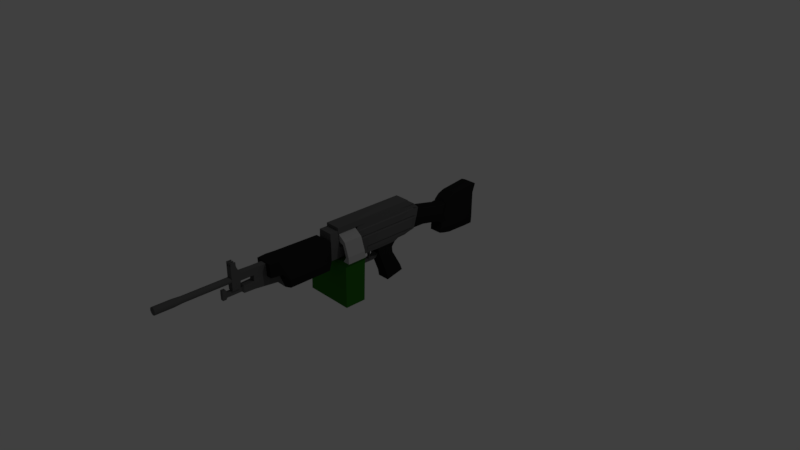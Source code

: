# Source: M249.blend  (saved by Blender 2.78.0; exported with 4.5.12 LTS)
import bpy
from mathutils import Matrix  # noqa: F401  (used for matrix-valued properties, if any)

bpy.ops.wm.read_factory_settings(use_empty=True)
scene = bpy.context.scene
scene.name = 'Scene'

# ---- collections
col_collection_1 = bpy.data.collections.new('Collection 1'); scene.collection.children.link(col_collection_1)

# ---- materials (node trees are filled in below, after node groups)
mat_m249body = bpy.data.materials.new('m249body')
mat_m249body.alpha_threshold = 0.0
mat_m249body.use_transparent_shadow = False
mat_m249body.diffuse_color = (0.01764, 0.01764, 0.01764, 1.0)
mat_m249body.roughness = 0.5
mat_m249body.line_color = (0.0, 0.0, 0.0, 1.0)
mat_m249body2 = bpy.data.materials.new('m249body2')
mat_m249body2.alpha_threshold = 0.0
mat_m249body2.use_transparent_shadow = False
mat_m249body2.diffuse_color = (0.1195, 0.1195, 0.1195, 1.0)
mat_m249body2.roughness = 0.5
mat_m249mag = bpy.data.materials.new('m249mag')
mat_m249mag.alpha_threshold = 0.0
mat_m249mag.use_transparent_shadow = False
mat_m249mag.diffuse_color = (0.02536, 0.1574, 0.01258, 1.0)
mat_m249mag.roughness = 0.5
mat_m249magbelt = bpy.data.materials.new('m249magbelt')
mat_m249magbelt.alpha_threshold = 0.0
mat_m249magbelt.use_transparent_shadow = False
mat_m249magbelt.diffuse_color = (0.4575, 0.4575, 0.4575, 1.0)
mat_m249magbelt.roughness = 0.5

# ---- material node trees

# ---- world
world_world = bpy.data.worlds.new('World'); scene.world = world_world
world_world.color = (0.05088, 0.05088, 0.05088)
world_world.use_sun_shadow = False
world_world.sun_shadow_jitter_overblur = 0.0
world_world.cycles.sampling_method = 'MANUAL'

# ---- cameras
cam_camera = bpy.data.cameras.new('Camera')
cam_camera.clip_end = 100.0
cam_camera.lens = 35.0
cam_camera.sensor_width = 32.0
cam_camera.sensor_height = 18.0
cam_camera.ortho_scale = 7.314
cam_camera.dof.focus_distance = 0.0
cam_camera.dof.aperture_fstop = 128.0

# ---- lights
light_lamp = bpy.data.lights.new('Lamp', 'POINT')
light_lamp.transmission_factor = 0.0
light_lamp.cutoff_distance = 30.0
light_lamp.energy = 100.0
light_lamp.shadow_buffer_clip_start = 1.001
light_lamp.shadow_soft_size = 0.1
light_lamp.shadow_maximum_resolution = 0.006
light_lamp.use_absolute_resolution = True

# ---- meshes
me_cube_002 = bpy.data.meshes.new('Cube.002')
me_cube_002.from_pydata([(0.6395, 7.636, 0.015), (-0.6395, 7.636, 0.015), (0.6395, 5.919, 0.015), (-0.6395, 5.919, 0.015), (0.6395, 6.972, 0.2871), (-0.6395, 6.972, 0.2871), (0.6395, 5.919, 0.2871), (-0.6395, 5.919, 0.2871), (0.6395, 1.737, 0.015), (-0.6395, 1.737, 0.015), (0.6395, 1.737, 0.2871), (-0.6395, 1.737, 0.2871), (0.6395, 6.972, 0.5048), (-0.6395, 6.972, 0.5048), (0.6395, 5.919, 0.5048), (-0.6395, 5.919, 0.5048), (0.6395, 1.737, 0.5048), (-0.6395, 1.737, 0.5048), (0.6395, -0.07727, 0.2871), (-0.6395, -0.07727, 0.2871), (0.6395, -0.07727, 0.5048), (-0.6395, -0.07727, 0.5048), (0.6395, -0.07727, 0.015), (-0.6395, -0.07727, 0.015), (0.6395, -0.07727, 0.2871), (-0.6395, -0.07727, 0.2871)], [], [(1, 0, 2, 3), (0, 1, 5, 4), (4, 5, 13, 12), (2, 0, 4, 6), (1, 3, 7, 5), (7, 3, 9, 11), (5, 7, 15, 13), (2, 6, 10, 8), (15, 14, 12, 13), (14, 15, 17, 16), (11, 10, 18, 19), (7, 11, 17, 15), (6, 4, 12, 14), (10, 6, 14, 16), (19, 18, 20, 21), (16, 17, 21, 20), (10, 16, 20, 18), (17, 11, 19, 21), (23, 22, 24, 25), (10, 11, 25, 24), (8, 10, 24, 22), (11, 9, 23, 25), (3, 2, 8, 22, 23, 9)])
me_cube_002.polygons.foreach_set('material_index', [1, 1, 1, 1, 1, 1, 1, 1, 1, 1, 1, 1, 1, 1, 1, 1, 1, 1, 1, 1, 1, 1, 1])
me_cube_002.materials.append(mat_m249body)
me_cube_002.materials.append(mat_m249body2)
me_cube_002.use_remesh_preserve_volume = False
me_cube_002.use_remesh_preserve_attributes = False
me_cube_002.use_mirror_vertex_groups = False
me_cube_002.update()
me_cube_001 = bpy.data.meshes.new('Cube.001')
me_cube_001.from_pydata([(-1.0, -1.0, -0.2741), (-1.0, -1.0, 1.0), (-1.0, 1.0, -0.2741), (-1.0, 1.0, 1.0), (0.5387, -1.0, -0.2741), (0.5387, -1.0, 1.0), (0.5387, 1.0, -0.2741), (0.5387, 1.0, 1.0), (0.3968, -0.8482, 1.0), (0.3968, 0.8482, 1.0), (0.5135, 0.8482, 1.0), (0.5135, -0.8482, 1.0), (0.4069, -0.8482, 1.136), (0.4069, 0.8482, 1.136), (0.5035, 0.8482, 1.165), (0.5035, -0.8482, 1.165), (0.3123, -0.8482, 1.435), (0.3123, 0.8482, 1.435), (0.3876, 0.8482, 1.531), (0.3876, -0.8482, 1.531), (0.1211, -0.8482, 1.491), (0.1211, 0.8482, 1.491), (0.1211, 0.8482, 1.713), (0.1211, -0.8482, 1.713), (0.009388, -0.8482, 1.491), (0.009388, 0.8482, 1.491), (0.009388, 0.8482, 1.713), (0.009388, -0.8482, 1.713)], [], [(0, 1, 3, 2), (2, 3, 7, 6), (6, 7, 5, 4), (4, 5, 1, 0), (2, 6, 4, 0), (5, 7, 10, 11), (8, 11, 15, 12), (3, 1, 8, 9), (1, 5, 11, 8), (7, 3, 9, 10), (14, 13, 17, 18), (10, 9, 13, 14), (11, 10, 14, 15), (9, 8, 12, 13), (19, 18, 22, 23), (15, 14, 18, 19), (13, 12, 16, 17), (12, 15, 19, 16), (22, 21, 25, 26), (17, 16, 20, 21), (16, 19, 23, 20), (18, 17, 21, 22), (26, 25, 24, 27), (23, 22, 26, 27), (21, 20, 24, 25), (20, 23, 27, 24)])
me_cube_001.polygons.foreach_set('material_index', [0, 0, 0, 0, 0, 0, 1, 0, 0, 0, 1, 1, 1, 1, 1, 1, 1, 1, 1, 1, 1, 1, 1, 1, 1, 1])
me_cube_001.materials.append(mat_m249mag)
me_cube_001.materials.append(mat_m249magbelt)
me_cube_001.use_remesh_preserve_volume = False
me_cube_001.use_remesh_preserve_attributes = False
me_cube_001.use_mirror_vertex_groups = False
me_cube_001.update()
me_cube = bpy.data.meshes.new('Cube')
me_cube.from_pydata([(0.628, 0.8903, -0.9216), (0.628, -1.0, -1.345), (-0.628, -1.0, -1.345), (-0.628, 0.8903, -0.9216), (0.628, -0.003019, 1.925), (0.628, -1.862, 1.925), (-0.628, -1.862, 1.925), (-0.628, -0.003018, 1.925), (0.628, 0.6274, -0.4105), (0.628, -0.9707, -0.847), (-0.628, -0.9707, -0.847), (-0.628, 0.6274, -0.4105), (0.628, -0.3234, 1.195), (0.628, -1.566, 0.7164), (-0.628, -1.566, 0.7164), (-0.628, -0.3234, 1.195), (0.628, -0.3043, 1.56), (0.628, -1.824, 1.321), (-0.628, -1.824, 1.321), (-0.628, -0.3043, 1.56), (0.628, -0.003019, 2.584), (0.628, -1.862, 2.584), (-0.628, -0.003018, 2.584), (-0.628, -1.862, 2.584), (0.628, 1.064, 2.099), (-0.628, 1.064, 2.099), (0.628, 1.532, 2.584), (-0.628, 1.532, 2.584), (0.628, 0.2383, 2.584), (-0.628, 0.2383, 2.584), (-0.628, 0.2383, 2.099), (0.628, 0.2383, 2.099), (0.628, -0.003019, 2.238), (0.628, -1.862, 2.238), (-0.628, -1.862, 2.238), (-0.628, -0.003018, 2.238), (0.628, 1.341, 2.216), (-0.628, 1.341, 2.216), (-0.628, 0.2383, 2.325), (0.628, 0.2383, 2.325), (0.628, -3.19, 1.925), (-0.628, -3.19, 1.925), (0.628, -3.005, 2.584), (-0.628, -3.005, 2.584), (0.628, -3.005, 2.238), (-0.628, -3.005, 2.238), (0.7328, -0.003019, 2.584), (0.7328, -1.862, 2.584), (-0.7328, -0.003018, 2.584), (-0.7328, -1.862, 2.584), (0.7328, 1.532, 2.584), (-0.7328, 1.532, 2.584), (0.7328, 0.2383, 2.584), (-0.7328, 0.2383, 2.584), (0.7328, -3.005, 2.584), (-0.7328, -3.005, 2.584), (0.7328, -0.003019, 3.455), (0.7328, -1.862, 3.455), (-0.7328, -0.003018, 3.455), (-0.7328, -1.862, 3.455), (0.7328, 1.727, 3.455), (-0.7328, 1.727, 3.455), (0.7328, 0.2383, 3.455), (-0.7328, 0.2383, 3.455), (0.7328, -3.005, 3.455), (-0.7328, -3.005, 3.455), (0.7328, -3.943, 2.519), (-0.7328, -3.943, 2.519), (0.7328, -3.943, 3.455), (-0.7328, -3.943, 3.455), (0.7328, -3.005, 1.953), (-0.7328, -3.005, 1.953), (0.7328, -3.68, 1.953), (-0.7328, -3.68, 1.953), (0.7328, -3.658, 2.475), (0.7328, -3.005, 2.475), (-0.7328, -3.658, 2.475), (-0.7328, -3.005, 2.475), (0.6408, -0.003019, 3.455), (0.6408, -1.862, 3.455), (-0.6408, -0.003018, 3.455), (-0.6408, -1.862, 3.455), (0.6408, 1.727, 3.455), (-0.6408, 1.727, 3.455), (0.6408, 0.2383, 3.455), (-0.6408, 0.2383, 3.455), (0.6408, -3.005, 3.455), (-0.6408, -3.005, 3.455), (0.6408, -3.943, 3.455), (-0.6408, -3.943, 3.455), (0.6408, -0.003019, 3.575), (0.6408, -1.862, 3.575), (-0.6408, -0.003018, 3.575), (-0.6408, -1.862, 3.575), (0.6408, 1.787, 3.575), (-0.6408, 1.787, 3.575), (0.6408, 0.2383, 3.575), (-0.6408, 0.2383, 3.575), (0.6408, -3.005, 3.575), (-0.6408, -3.005, 3.575), (0.6408, -3.943, 3.575), (-0.6408, -3.943, 3.575), (0.7188, -0.003019, 3.575), (0.7188, -1.862, 3.575), (-0.7188, -0.003018, 3.575), (-0.7188, -1.862, 3.575), (0.7188, 1.787, 3.575), (-0.7188, 1.787, 3.575), (0.7188, 0.2383, 3.575), (-0.7188, 0.2383, 3.575), (0.7188, -3.005, 3.575), (-0.7188, -3.005, 3.575), (0.7188, -3.943, 3.575), (-0.7188, -3.943, 3.575), (0.7188, -0.003019, 4.173), (0.7188, -1.862, 4.173), (-0.7188, -0.003018, 4.173), (-0.7188, -1.862, 4.173), (0.7188, 1.923, 4.173), (-0.7188, 1.923, 4.173), (0.7188, 0.2383, 4.173), (-0.7188, 0.2383, 4.173), (0.7188, -3.005, 4.173), (-0.7188, -3.005, 4.173), (0.7188, -3.943, 4.173), (-0.7188, -3.943, 4.173), (0.6395, -0.003019, 4.173), (0.6395, -1.862, 4.173), (-0.6395, -0.003018, 4.173), (-0.6395, -1.862, 4.173), (0.6395, 1.923, 4.173), (-0.6395, 1.923, 4.173), (0.6395, 0.2383, 4.173), (-0.6395, 0.2383, 4.173), (0.6395, -3.005, 4.173), (-0.6395, -3.005, 4.173), (0.6395, -3.943, 4.173), (-0.6395, -3.943, 4.173), (0.6395, -0.003019, 4.652), (0.6395, -1.862, 4.652), (-0.6395, -0.003018, 4.652), (-0.6395, -1.862, 4.652), (0.6395, 1.956, 4.652), (-0.6395, 1.956, 4.652), (0.6395, 0.2383, 4.652), (-0.6395, 0.2383, 4.652), (0.6395, -3.005, 4.652), (-0.6395, -3.005, 4.652), (0.6395, -3.943, 4.652), (-0.6395, -3.943, 4.652), (-0.6408, -5.758, 3.455), (-0.7328, -5.758, 3.455), (0.7328, -5.758, 3.455), (0.6408, -5.758, 3.455), (0.7328, -5.758, 2.519), (-0.7328, -5.758, 2.519), (-0.6408, -5.758, 3.575), (-0.7188, -5.758, 3.575), (0.6408, -5.758, 3.575), (-0.7188, -5.758, 4.173), (0.7188, -5.758, 3.575), (-0.6395, -5.758, 4.173), (0.7188, -5.758, 4.173), (0.6395, -5.758, 4.173), (0.7328, -6.585, 2.519), (-0.7328, -6.585, 2.519), (0.7328, -6.585, 3.455), (-0.7328, -6.585, 3.455), (0.7328, -5.758, 4.924), (-0.7328, -5.758, 4.924), (0.7328, -6.585, 4.924), (-0.7328, -6.585, 4.924), (0.8789, -6.454, 2.426), (-0.8789, -6.454, 2.426), (0.8789, -6.454, 4.506), (-0.8789, -6.454, 4.506), (0.8789, -10.62, 2.426), (-0.8789, -10.62, 2.426), (0.8789, -10.62, 4.506), (-0.8789, -10.62, 4.506), (0.8789, -6.454, 1.871), (-0.8789, -6.454, 1.871), (0.8789, -10.62, 1.871), (-0.8789, -10.62, 1.871), (0.8789, -12.07, 3.198), (-0.8789, -12.07, 3.198), (0.8789, -12.07, 4.506), (-0.8789, -12.07, 4.506), (-0.8789, -10.91, 3.198), (-0.8789, -11.35, 4.506), (0.8789, -11.35, 4.506), (0.8789, -10.91, 3.198), (0.628, 1.999, 2.307), (-0.628, 1.999, 2.307), (0.6408, 2.195, 3.285), (-0.6408, 2.195, 3.285), (0.6408, 2.255, 3.405), (-0.6408, 2.255, 3.405), (0.6395, 2.391, 4.098), (-0.6395, 2.391, 4.098), (0.6395, 2.397, 4.094), (-0.6395, 2.397, 4.094), (0.5527, 1.999, 2.307), (-0.5527, 1.999, 2.307), (0.5629, 2.391, 4.098), (0.564, 2.255, 3.405), (0.564, 2.195, 3.285), (-0.564, 2.195, 3.285), (-0.564, 2.255, 3.405), (0.5629, 2.397, 4.094), (-0.5629, 2.391, 4.098), (-0.5629, 2.397, 4.094), (0.5527, 5.137, 1.698), (-0.5527, 5.137, 1.698), (0.5629, 5.529, 3.369), (0.564, 5.393, 2.688), (0.564, 5.333, 2.568), (-0.564, 5.333, 2.568), (-0.564, 5.393, 2.688), (0.5629, 5.535, 3.365), (-0.5629, 5.529, 3.369), (-0.5629, 5.535, 3.365), (-0.5629, 2.91, 3.794), (0.564, 2.768, 3.287), (0.564, 2.708, 3.168), (-0.5629, 2.904, 3.798), (-0.564, 2.708, 3.168), (-0.5527, 3.073, 2.297), (0.5527, 3.073, 2.297), (0.5629, 2.91, 3.794), (0.5629, 2.904, 3.798), (-0.564, 2.768, 3.287), (-0.5629, 5.216, 3.288), (0.564, 5.014, 2.641), (-0.564, 5.014, 2.641), (0.5527, 4.818, 1.934), (0.5629, 5.216, 3.288), (0.564, 5.074, 2.761), (-0.5629, 5.21, 3.292), (-0.5527, 4.818, 1.934), (0.5629, 5.21, 3.292), (-0.564, 5.074, 2.761), (0.6288, 5.137, 1.698), (-0.6288, 5.137, 1.698), (0.6404, 5.529, 3.369), (0.6417, 5.393, 2.688), (0.6417, 5.333, 2.568), (-0.6417, 5.333, 2.568), (-0.6417, 5.393, 2.688), (-0.6404, 5.97, 3.369), (-0.6404, 5.529, 3.369), (-0.6288, 5.488, 0.6919), (0.6288, 8.862, 1.698), (-0.6288, 8.862, 1.698), (0.6404, 8.862, 3.369), (0.6417, 8.862, 2.688), (0.6417, 8.862, 2.568), (-0.6417, 8.862, 2.568), (-0.6417, 8.862, 2.688), (-0.6288, 5.629, 1.698), (-0.6404, 8.862, 3.369), (-0.6417, 5.8, 2.568), (0.6288, 4.974, 0.827), (-0.6288, 4.974, 0.827), (0.6288, 8.862, 0.4914), (-0.6288, 8.862, 0.4914), (-0.6404, 6.41, 3.369), (0.6404, 6.41, 3.369), (0.6417, 6.31, 2.688), (-0.6417, 6.31, 2.688), (-0.6417, 5.851, 2.688), (-0.6417, 6.266, 2.568), (0.6417, 6.266, 2.568), (0.6404, 5.97, 3.369), (-0.6288, 6.122, 1.698), (0.6288, 6.122, 1.698), (-0.6288, 6.002, 0.5569), (0.6288, 6.002, 0.5569), (-0.6288, 5.028, 1.262), (0.6288, 5.028, 1.262), (0.6288, 8.862, 1.095), (-0.6288, 8.862, 1.095), (0.6288, 6.062, 1.127), (-0.6288, 6.062, 1.127), (0.5629, 5.535, 3.365), (0.5629, 5.529, 3.369), (-0.5629, 5.535, 3.365), (-0.5629, 5.529, 3.369), (-0.6404, 6.41, 4.022), (-0.6404, 9.125, 4.103), (0.6404, 5.535, 3.365), (0.6404, 5.529, 3.369), (0.6404, 6.41, 4.022), (-0.6404, 5.535, 3.365), (-0.6404, 5.529, 3.369), (0.6404, 9.125, 4.099), (0.6404, 9.125, 4.103), (-0.6404, 9.125, 4.099), (0.6404, 6.415, 4.018), (-0.6404, 6.415, 4.018), (0.6417, 5.851, 2.688), (0.6417, 5.8, 2.568), (0.6288, 5.629, 1.698), (0.6288, 5.488, 0.6919), (-0.6288, 5.545, 1.195), (0.6288, 5.545, 1.195), (0.6404, 5.97, 3.813), (0.6404, 5.975, 3.809), (-0.6404, 5.97, 3.813), (-0.6404, 5.975, 3.809), (-0.6404, 8.185, 3.369), (0.6417, 8.157, 2.688), (0.6417, 8.145, 2.568), (0.6288, 8.105, 1.698), (0.6288, 8.072, 0.5095), (0.6404, 8.185, 3.369), (-0.6417, 8.157, 2.688), (-0.6417, 8.145, 2.568), (-0.6288, 8.105, 1.698), (-0.6288, 8.072, 0.5095), (0.6288, 8.089, 1.104), (-0.6288, 8.089, 1.104), (-0.6404, 8.838, 4.33), (-0.6404, 8.839, 4.326), (0.6404, 8.838, 4.33), (0.6404, 8.839, 4.326), (0.2829, -10.62, 2.432), (-0.2829, -10.62, 2.432), (0.5341, -10.62, 1.929), (-0.5341, -10.62, 1.929), (0.2829, -10.91, 3.133), (-0.2829, -10.91, 3.133), (0.2829, -13.11, 2.659), (-0.2829, -13.11, 2.659), (0.2829, -13.11, 3.36), (-0.2829, -13.11, 3.36), (0.2829, -10.91, 3.786), (-0.2829, -10.91, 3.786), (0.2829, -13.11, 3.786), (-0.2829, -13.11, 3.786), (0.2829, -10.91, 4.367), (-0.2829, -10.91, 4.367), (0.2829, -13.11, 4.367), (-0.2829, -13.11, 4.367), (0.2829, -14.13, 3.786), (-0.2829, -14.13, 3.786), (0.2829, -14.13, 4.367), (-0.2829, -14.13, 4.367), (0.2829, -13.95, 2.659), (-0.2829, -13.95, 2.659), (0.2829, -13.95, 3.36), (-0.2829, -13.95, 3.36), (0.1513, -13.95, 2.822), (-0.1513, -13.95, 2.822), (0.1513, -13.95, 3.197), (-0.1513, -13.95, 3.197), (0.1513, -15.25, 2.822), (-0.1513, -15.25, 2.822), (0.1513, -15.25, 3.197), (-0.1513, -15.25, 3.197), (0.1513, -15.57, 2.822), (-0.1513, -15.57, 2.822), (0.1513, -15.57, 3.197), (-0.1513, -15.57, 3.197), (0.1513, -15.25, 2.686), (-0.1513, -15.25, 2.686), (0.1513, -15.25, 3.487), (-0.1513, -15.25, 3.487), (0.1513, -15.57, 2.686), (-0.1513, -15.57, 2.686), (0.1513, -15.57, 3.487), (-0.1513, -15.57, 3.487), (0.2829, -14.85, 3.786), (-0.2829, -14.85, 3.786), (0.2829, -14.85, 4.367), (-0.2829, -14.85, 4.367), (0.2829, -14.38, 5.016), (-0.2829, -14.38, 5.016), (0.2829, -14.82, 5.016), (-0.2829, -14.82, 5.016), (0.1858, -14.38, 5.016), (-0.1858, -14.38, 5.016), (0.1858, -14.82, 5.016), (-0.1858, -14.82, 5.016), (0.04445, -14.38, 5.016), (-0.04446, -14.38, 5.016), (0.04445, -14.82, 5.016), (-0.04446, -14.82, 5.016), (0.2785, -14.38, 5.353), (0.2785, -14.82, 5.353), (-0.2785, -14.82, 5.353), (-0.2785, -14.38, 5.353), (0.183, -14.38, 5.353), (0.183, -14.82, 5.353), (-0.183, -14.82, 5.353), (-0.183, -14.38, 5.353), (0.04377, -14.38, 5.353), (-0.04377, -14.38, 5.353), (0.04377, -14.82, 5.353), (-0.04377, -14.82, 5.353), (5.333e-07, -12.21, 4.246), (5.333e-07, -18.91, 4.246), (0.04789, -12.21, 4.241), (0.04789, -18.91, 4.241), (0.09394, -12.21, 4.227), (0.09394, -18.91, 4.227), (0.1364, -12.21, 4.205), (0.1364, -18.91, 4.205), (0.1736, -12.21, 4.174), (0.1736, -18.91, 4.174), (0.2041, -12.21, 4.137), (0.2041, -18.91, 4.137), (0.2268, -12.21, 4.094), (0.2268, -18.91, 4.094), (0.2408, -12.21, 4.048), (0.2408, -18.91, 4.048), (0.2455, -12.21, 4.001), (0.2455, -18.91, 4.001), (0.2408, -12.21, 3.953), (0.2408, -18.91, 3.953), (0.2268, -12.21, 3.907), (0.2268, -18.91, 3.907), (0.2041, -12.21, 3.864), (0.2041, -18.91, 3.864), (0.1736, -12.21, 3.827), (0.1736, -18.91, 3.827), (0.1364, -12.21, 3.796), (0.1364, -18.91, 3.796), (0.09394, -12.21, 3.774), (0.09394, -18.91, 3.774), (0.04789, -12.21, 3.76), (0.04789, -18.91, 3.76), (4.533e-07, -12.21, 3.755), (4.533e-07, -18.91, 3.755), (-0.04789, -12.21, 3.76), (-0.04789, -18.91, 3.76), (-0.09394, -12.21, 3.774), (-0.09394, -18.91, 3.774), (-0.1364, -12.21, 3.796), (-0.1364, -18.91, 3.796), (-0.1736, -12.21, 3.827), (-0.1736, -18.91, 3.827), (-0.2041, -12.21, 3.864), (-0.2041, -18.91, 3.864), (-0.2268, -12.21, 3.907), (-0.2268, -18.91, 3.907), (-0.2408, -12.21, 3.953), (-0.2408, -18.91, 3.953), (-0.2455, -12.21, 4.001), (-0.2455, -18.91, 4.001), (-0.2408, -12.21, 4.048), (-0.2408, -18.91, 4.048), (-0.2268, -12.21, 4.094), (-0.2268, -18.91, 4.094), (-0.2041, -12.21, 4.137), (-0.2041, -18.91, 4.137), (-0.1736, -12.21, 4.174), (-0.1736, -18.91, 4.174), (-0.1364, -12.21, 4.205), (-0.1364, -18.91, 4.205), (-0.09394, -12.21, 4.227), (-0.09394, -18.91, 4.227), (-0.04789, -12.21, 4.241), (-0.04789, -18.91, 4.241), (0.05803, -19.04, 4.292), (5.299e-07, -19.04, 4.298), (0.1138, -19.04, 4.275), (0.1653, -19.04, 4.248), (0.2103, -19.04, 4.211), (0.2473, -19.04, 4.166), (0.2748, -19.04, 4.114), (0.2918, -19.04, 4.059), (0.2975, -19.04, 4.001), (0.2918, -19.04, 3.943), (0.2748, -19.04, 3.887), (0.2473, -19.04, 3.835), (0.2103, -19.04, 3.79), (0.1653, -19.04, 3.753), (0.1138, -19.04, 3.726), (0.05803, -19.04, 3.709), (4.33e-07, -19.04, 3.703), (-0.05803, -19.04, 3.709), (-0.1138, -19.04, 3.726), (-0.1653, -19.04, 3.753), (-0.2103, -19.04, 3.79), (-0.2473, -19.04, 3.835), (-0.2748, -19.04, 3.887), (-0.2918, -19.04, 3.943), (-0.2975, -19.04, 4.001), (-0.2918, -19.04, 4.059), (-0.2748, -19.04, 4.114), (-0.2473, -19.04, 4.166), (-0.2103, -19.04, 4.211), (-0.1653, -19.04, 4.248), (-0.1138, -19.04, 4.275), (-0.05803, -19.04, 4.292), (0.05803, -20.73, 4.292), (5.299e-07, -20.73, 4.298), (0.1138, -20.73, 4.275), (0.1653, -20.73, 4.248), (0.2103, -20.73, 4.211), (0.2473, -20.73, 4.166), (0.2748, -20.73, 4.114), (0.2918, -20.73, 4.059), (0.2975, -20.73, 4.001), (0.2918, -20.73, 3.943), (0.2748, -20.73, 3.887), (0.2473, -20.73, 3.835), (0.2103, -20.73, 3.79), (0.1653, -20.73, 3.753), (0.1138, -20.73, 3.726), (0.05803, -20.73, 3.709), (4.33e-07, -20.73, 3.703), (-0.05803, -20.73, 3.709), (-0.1138, -20.73, 3.726), (-0.1653, -20.73, 3.753), (-0.2103, -20.73, 3.79), (-0.2473, -20.73, 3.835), (-0.2748, -20.73, 3.887), (-0.2918, -20.73, 3.943), (-0.2975, -20.73, 4.001), (-0.2918, -20.73, 4.059), (-0.2748, -20.73, 4.114), (-0.2473, -20.73, 4.166), (-0.2103, -20.73, 4.211), (-0.1653, -20.73, 4.248), (-0.1138, -20.73, 4.275), (-0.05803, -20.73, 4.292), (0.2829, -14.13, 3.131), (-0.2829, -14.13, 3.131), (0.2829, -14.85, 3.131), (-0.2829, -14.85, 3.131), (-9.537e-07, -3.943, 4.173), (-9.537e-07, -3.943, 4.652), (0.6395, -3.943, 4.413), (-9.537e-07, -3.943, 4.413), (-0.6395, -5.758, 4.652), (-9.537e-07, -5.758, 4.173), (-0.6395, -5.758, 4.173), (-9.537e-07, -5.758, 4.652), (-9.537e-07, -5.758, 4.413), (0.3511, -3.5, 1.915), (-0.3511, -3.5, 1.915), (0.3511, -3.587, 1.915), (-0.3511, -3.587, 1.915), (0.3511, -3.576, 1.449), (-0.3511, -3.576, 1.449), (0.3511, -3.662, 1.449), (-0.3511, -3.662, 1.449), (0.3511, -3.393, 1.115), (-0.3511, -3.393, 1.115), (0.3511, -3.48, 1.115), (-0.3511, -3.48, 1.115), (0.3511, -3.254, 1.039), (-0.3511, -3.254, 1.039), (0.3511, -3.254, 0.9524), (-0.3511, -3.254, 0.9524), (0.3511, -2.07, 1.039), (-0.3511, -2.07, 1.039), (0.3511, -2.07, 0.9524), (-0.3511, -2.07, 0.9524), (0.3511, -1.968, 1.089), (-0.3511, -1.968, 1.089), (0.3511, -1.907, 1.028), (-0.3511, -1.907, 1.028), (0.3511, -1.678, 1.379), (-0.3511, -1.678, 1.379), (0.3511, -1.617, 1.318), (-0.3511, -1.617, 1.318), (0.1226, -2.265, 1.904), (-0.1226, -2.265, 1.904), (0.1226, -2.597, 1.904), (-0.1226, -2.597, 1.904), (0.1226, -2.269, 1.723), (-0.1226, -2.269, 1.723), (0.1226, -2.594, 1.791), (-0.1226, -2.594, 1.791), (0.1226, -2.429, 1.482), (-0.1226, -2.429, 1.482), (0.1226, -2.656, 1.676), (-0.1226, -2.656, 1.676), (0.1226, -2.295, 1.251), (-0.1226, -2.295, 1.251), (0.1226, -2.385, 1.295), (-0.1226, -2.385, 1.295), (0.1226, -2.753, 1.777), (-0.1226, -2.753, 1.777), (0.1226, -2.815, 1.762), (-0.1226, -2.815, 1.762), (0.1226, -2.376, 1.084), (-0.1226, -2.376, 1.084), (0.1226, -2.466, 1.128), (-0.1226, -2.466, 1.128)], [], [(0, 1, 2, 3), (33, 32, 20, 21), (16, 4, 5, 17), (17, 5, 6, 18), (18, 6, 7, 19), (8, 0, 3, 11), (12, 8, 11, 15), (2, 10, 11, 3), (1, 9, 10, 2), (0, 8, 9, 1), (16, 12, 15, 19), (10, 14, 15, 11), (9, 13, 14, 10), (8, 12, 13, 9), (4, 16, 19, 7), (14, 18, 19, 15), (13, 17, 18, 14), (12, 16, 17, 13), (42, 21, 47, 54), (35, 34, 23, 22), (43, 42, 54, 55), (33, 21, 42, 44), (37, 27, 193), (31, 30, 25, 24), (39, 31, 24, 36), (38, 29, 27, 37), (35, 22, 29, 38), (32, 4, 31, 39), (4, 7, 30, 31), (27, 29, 53, 51), (20, 32, 39, 28), (7, 35, 38, 30), (30, 38, 37, 25), (28, 39, 36, 26), (24, 25, 37, 36), (5, 33, 44, 40), (7, 6, 34, 35), (5, 4, 32, 33), (45, 44, 42, 43), (41, 40, 44, 45), (23, 34, 45, 43), (34, 6, 41, 45), (21, 20, 46, 47), (6, 5, 569, 570), (47, 46, 56, 57), (61, 63, 85, 83), (48, 49, 59, 58), (53, 48, 58, 63), (28, 26, 50, 52), (94, 82, 194, 196), (23, 43, 55, 49), (20, 28, 52, 46), (29, 22, 48, 53), (22, 23, 49, 48), (68, 64, 86, 88), (64, 57, 79, 86), (82, 60, 194), (88, 100, 158, 153), (46, 52, 62, 56), (36, 37, 193, 192), (54, 47, 57, 64), (51, 53, 63, 61), (52, 50, 60, 62), (49, 55, 65, 59), (54, 64, 68, 66), (65, 55, 67, 69), (75, 74, 72, 70), (73, 71, 542, 544), (74, 76, 73, 72), (76, 77, 71, 73), (77, 75, 70, 71), (55, 54, 75, 77), (67, 55, 77, 76), (66, 67, 76, 74), (54, 66, 74, 75), (84, 82, 94, 96), (88, 86, 98, 100), (83, 85, 97, 95), (86, 79, 91, 98), (27, 51, 193), (62, 60, 82, 84), (59, 65, 87, 81), (63, 58, 80, 85), (58, 59, 81, 80), (57, 56, 78, 79), (65, 69, 89, 87), (56, 62, 84, 78), (100, 98, 110, 112), (95, 97, 109, 107), (98, 91, 103, 110), (118, 106, 196, 198), (99, 101, 113, 111), (81, 87, 99, 93), (85, 80, 92, 97), (68, 88, 153, 152), (80, 81, 93, 92), (79, 78, 90, 91), (78, 84, 96, 90), (87, 89, 101, 99), (107, 109, 121, 119), (110, 103, 115, 122), (107, 119, 199, 197), (111, 113, 125, 123), (102, 108, 120, 114), (96, 94, 106, 108), (93, 99, 111, 105), (97, 92, 104, 109), (89, 69, 151, 150), (92, 93, 105, 104), (91, 90, 102, 103), (90, 96, 108, 102), (122, 115, 127, 134), (118, 119, 131, 130), (123, 125, 137, 135), (114, 120, 132, 126), (115, 114, 126, 127), (112, 110, 122, 124), (108, 106, 118, 120), (105, 111, 123, 117), (109, 104, 116, 121), (101, 89, 150, 156), (104, 105, 117, 116), (103, 102, 114, 115), (134, 127, 139, 146), (143, 142, 200, 201), (135, 137, 149, 147), (126, 132, 144, 138), (127, 126, 138, 139), (119, 121, 133, 131), (124, 122, 134, 136), (120, 118, 130, 132), (117, 123, 135, 129), (121, 116, 128, 133), (69, 67, 155, 151), (116, 117, 129, 128), (131, 133, 145, 143), (136, 134, 146, 148, 534), (132, 130, 142, 144), (129, 135, 147, 141), (133, 128, 140, 145), (535, 534, 148, 533), (128, 129, 141, 140), (100, 112, 160, 158), (151, 152, 153, 150), (154, 152, 166, 164), (150, 153, 158, 156), (156, 158, 160, 157), (157, 160, 162, 159), (159, 162, 163, 161), (112, 124, 162, 160), (113, 101, 156, 157), (136, 532, 137, 161, 163), (67, 66, 154, 155), (125, 113, 157, 159), (124, 136, 163, 162), (137, 125, 159, 161), (66, 68, 152, 154), (167, 165, 173, 175), (155, 154, 164, 165), (151, 155, 165, 167), (151, 167, 171, 169), (168, 169, 171, 170), (167, 166, 170, 171), (166, 152, 168, 170), (152, 151, 169, 168), (172, 174, 178, 176), (166, 167, 175, 174), (164, 166, 174, 172), (165, 164, 172, 173), (189, 188, 185, 187), (172, 176, 182, 180), (175, 173, 177, 179), (174, 175, 179, 178), (181, 180, 182, 183), (173, 172, 180, 181), (177, 173, 181, 183), (176, 191, 330, 326), (185, 184, 186, 187), (190, 189, 187, 186), (191, 190, 186, 184), (188, 191, 184, 185), (334, 330, 336, 338), (176, 178, 190, 191), (178, 179, 189, 190), (179, 177, 188, 189), (198, 196, 205, 204), (197, 199, 210, 208), (199, 201, 211, 210), (196, 194, 206, 205), (119, 118, 198, 199), (61, 83, 195), (83, 95, 197, 195), (106, 94, 196), (51, 61, 195, 193), (131, 143, 201, 199), (130, 131, 199, 198), (50, 26, 192), (95, 107, 197), (60, 50, 192, 194), (142, 130, 198, 200), (26, 36, 192), (233, 235, 212, 216), (239, 234, 217, 213), (238, 232, 221, 220), (237, 233, 216, 215), (200, 198, 204, 209), (193, 195, 207, 203), (194, 192, 202, 206), (195, 197, 208, 207), (201, 200, 209, 211), (192, 193, 203, 202), (221, 219, 284, 286), (212, 213, 243, 242), (216, 212, 242, 246), (213, 217, 247, 243), (235, 239, 213, 212), (232, 236, 219, 221), (240, 237, 215, 214), (241, 238, 220, 218), (236, 240, 214, 219), (234, 241, 218, 217), (207, 208, 231, 226), (209, 204, 230, 229), (208, 210, 225, 231), (204, 205, 223, 230), (211, 209, 229, 222), (202, 203, 227, 228), (205, 206, 224, 223), (210, 211, 222, 225), (203, 207, 226, 227), (206, 202, 228, 224), (226, 231, 241, 234), (229, 230, 240, 236), (231, 225, 238, 241), (230, 223, 237, 240), (222, 229, 236, 232), (228, 227, 239, 235), (223, 224, 233, 237), (225, 222, 232, 238), (227, 226, 234, 239), (224, 228, 235, 233), (317, 316, 258, 257), (315, 254, 296, 324), (316, 310, 260, 258), (315, 311, 255, 254), (214, 215, 245, 244), (218, 220, 250, 248), (250, 220, 287, 294), (217, 218, 248, 247), (215, 216, 246, 245), (310, 266, 288, 322), (252, 253, 257, 256), (256, 257, 258, 255), (255, 258, 260, 254), (249, 250, 294, 308), (311, 312, 256, 255), (220, 221, 286, 287), (318, 317, 257, 253), (312, 313, 252, 256), (279, 278, 263, 262), (214, 244, 291, 285), (314, 319, 265, 264), (281, 280, 264, 265), (321, 281, 265, 319), (305, 279, 262, 303), (320, 282, 277, 314), (304, 283, 276, 251), (303, 251, 276, 277), (219, 214, 285, 284), (301, 302, 275, 272), (259, 261, 271, 274), (273, 267, 292, 306), (300, 301, 272, 268), (273, 300, 268, 267), (270, 249, 266, 269), (254, 260, 289, 296), (261, 270, 269, 271), (259, 274, 283, 304), (313, 275, 282, 320), (302, 242, 279, 305), (318, 253, 281, 321), (253, 252, 280, 281), (242, 243, 278, 279), (286, 284, 290, 293), (325, 324, 296, 295), (284, 285, 291, 290), (287, 286, 293, 294), (296, 289, 297, 295), (322, 323, 297, 289), (323, 325, 295, 297), (309, 307, 298, 299), (308, 309, 299, 288), (307, 306, 292, 298), (290, 291, 306, 307), (294, 293, 309, 308), (293, 290, 307, 309), (275, 302, 305, 282), (243, 259, 304, 278), (247, 248, 270, 261), (248, 250, 249, 270), (244, 245, 300, 273), (245, 246, 301, 300), (244, 273, 306, 291), (243, 247, 261, 259), (246, 242, 302, 301), (262, 263, 251, 303), (278, 304, 251, 263), (282, 305, 303, 277), (266, 249, 308, 288), (299, 298, 325, 323), (288, 299, 323, 322), (298, 292, 324, 325), (274, 318, 321, 283), (252, 313, 320, 280), (280, 320, 314, 264), (283, 321, 319, 276), (277, 276, 319, 314), (272, 275, 313, 312), (274, 271, 317, 318), (268, 272, 312, 311), (260, 310, 322, 289), (267, 268, 311, 315), (269, 266, 310, 316), (267, 315, 324, 292), (271, 269, 316, 317), (326, 327, 329, 328), (191, 188, 331, 330), (177, 183, 329, 327), (188, 177, 327, 331), (183, 182, 328, 329), (335, 333, 349, 351), (326, 330, 334, 332), (327, 326, 332, 333), (176, 326, 328, 182), (331, 327, 333, 335), (338, 336, 340, 342), (330, 331, 337, 336), (331, 335, 339, 337), (335, 334, 338, 339), (340, 341, 343, 342), (343, 339, 345, 347), (337, 339, 343, 341), (336, 337, 341, 340), (344, 346, 374, 372), (339, 338, 344, 345), (338, 342, 346, 344), (342, 343, 347, 346), (350, 351, 355, 354), (334, 335, 351, 350), (332, 334, 350, 348), (333, 332, 348, 349), (355, 353, 357, 359), (348, 350, 354, 352), (351, 349, 353, 355), (349, 348, 352, 353), (363, 362, 370, 371), (353, 352, 356, 357), (354, 355, 359, 358), (352, 354, 358, 356), (361, 360, 362, 363), (357, 356, 364, 365), (356, 358, 362, 360), (359, 357, 361, 363), (365, 364, 368, 369), (366, 367, 371, 370), (359, 363, 371, 367), (358, 359, 367, 366), (356, 360, 368, 364), (360, 361, 369, 368), (362, 358, 366, 370), (361, 357, 365, 369), (373, 372, 374, 375), (373, 345, 529, 531), (347, 345, 373, 375), (374, 346, 376, 378), (385, 387, 399, 397), (346, 347, 377, 376), (347, 375, 379, 377), (375, 374, 378, 379), (383, 382, 386, 387), (379, 378, 382, 383), (379, 383, 394, 390), (376, 377, 381, 380), (376, 380, 392, 388), (382, 380, 384, 386), (380, 381, 385, 384), (381, 383, 387, 385), (391, 390, 394, 395), (389, 388, 392, 393), (396, 397, 399, 398), (378, 376, 388, 389), (384, 385, 397, 396), (381, 377, 391, 395), (377, 379, 390, 391), (380, 382, 393, 392), (387, 386, 398, 399), (382, 378, 389, 393), (383, 381, 395, 394), (386, 384, 396, 398), (400, 401, 403, 402), (402, 403, 405, 404), (404, 405, 407, 406), (406, 407, 409, 408), (408, 409, 411, 410), (410, 411, 413, 412), (412, 413, 415, 414), (414, 415, 417, 416), (416, 417, 419, 418), (418, 419, 421, 420), (420, 421, 423, 422), (422, 423, 425, 424), (424, 425, 427, 426), (426, 427, 429, 428), (428, 429, 431, 430), (430, 431, 433, 432), (432, 433, 435, 434), (434, 435, 437, 436), (436, 437, 439, 438), (438, 439, 441, 440), (440, 441, 443, 442), (442, 443, 445, 444), (444, 445, 447, 446), (446, 447, 449, 448), (448, 449, 451, 450), (450, 451, 453, 452), (452, 453, 455, 454), (454, 455, 457, 456), (456, 457, 459, 458), (458, 459, 461, 460), (427, 425, 476, 477), (460, 461, 463, 462), (462, 463, 401, 400), (400, 402, 404, 406, 408, 410, 412, 414, 416, 418, 420, 422, 424, 426, 428, 430, 432, 434, 436, 438, 440, 442, 444, 446, 448, 450, 452, 454, 456, 458, 460, 462), (474, 473, 505, 506), (445, 443, 485, 486), (463, 461, 494, 495), (419, 417, 472, 473), (437, 435, 481, 482), (455, 453, 490, 491), (411, 409, 468, 469), (429, 427, 477, 478), (447, 445, 486, 487), (403, 401, 465, 464), (401, 463, 495, 465), (421, 419, 473, 474), (439, 437, 482, 483), (457, 455, 491, 492), (413, 411, 469, 470), (431, 429, 478, 479), (449, 447, 487, 488), (405, 403, 464, 466), (423, 421, 474, 475), (441, 439, 483, 484), (459, 457, 492, 493), (415, 413, 470, 471), (433, 431, 479, 480), (451, 449, 488, 489), (407, 405, 466, 467), (425, 423, 475, 476), (443, 441, 484, 485), (461, 459, 493, 494), (417, 415, 471, 472), (435, 433, 480, 481), (453, 451, 489, 490), (409, 407, 467, 468), (496, 497, 527, 526, 525, 524, 523, 522, 521, 520, 519, 518, 517, 516, 515, 514, 513, 512, 511, 510, 509, 508, 507, 506, 505, 504, 503, 502, 501, 500, 499, 498), (488, 487, 519, 520), (475, 474, 506, 507), (489, 488, 520, 521), (476, 475, 507, 508), (490, 489, 521, 522), (477, 476, 508, 509), (491, 490, 522, 523), (478, 477, 509, 510), (464, 465, 497, 496), (492, 491, 523, 524), (479, 478, 510, 511), (466, 464, 496, 498), (493, 492, 524, 525), (480, 479, 511, 512), (467, 466, 498, 499), (494, 493, 525, 526), (481, 480, 512, 513), (468, 467, 499, 500), (495, 494, 526, 527), (482, 481, 513, 514), (469, 468, 500, 501), (465, 495, 527, 497), (483, 482, 514, 515), (470, 469, 501, 502), (484, 483, 515, 516), (471, 470, 502, 503), (485, 484, 516, 517), (472, 471, 503, 504), (486, 485, 517, 518), (473, 472, 504, 505), (487, 486, 518, 519), (529, 528, 530, 531), (372, 373, 531, 530), (344, 372, 530, 528), (345, 344, 528, 529), (137, 532, 537, 538), (535, 533, 539, 540), (532, 136, 534, 535), (536, 540, 539), (538, 537, 540, 536), (149, 137, 538, 536), (532, 535, 540, 537), (138, 144, 142, 143, 145, 140, 141, 147, 149, 536, 539, 533, 148, 146, 139), (544, 542, 546, 548), (72, 73, 544, 543), (70, 72, 543, 541), (71, 70, 541, 542), (545, 547, 551, 549), (543, 544, 548, 547), (541, 543, 547, 545), (542, 541, 545, 546), (549, 551, 555, 553), (546, 545, 549, 550), (548, 546, 550, 552), (547, 548, 552, 551), (556, 554, 558, 560), (550, 549, 553, 554), (552, 550, 554, 556), (551, 552, 556, 555), (557, 559, 563, 561), (555, 556, 560, 559), (553, 555, 559, 557), (554, 553, 557, 558), (562, 561, 565, 566), (558, 557, 561, 562), (560, 558, 562, 564), (559, 560, 564, 563), (566, 565, 567, 568), (564, 562, 566, 568), (563, 564, 568, 567), (561, 563, 567, 565), (570, 569, 573, 574), (40, 41, 572, 571), (41, 6, 570, 572), (5, 40, 571, 569), (576, 574, 578, 580), (572, 570, 574, 576), (571, 572, 576, 575), (569, 571, 575, 573), (578, 577, 579, 580), (579, 575, 585, 587), (573, 575, 579, 577), (578, 574, 582, 584), (581, 583, 591, 589), (577, 578, 584, 583), (573, 577, 583, 581), (574, 573, 581, 582), (585, 586, 588, 587), (575, 576, 586, 585), (576, 580, 588, 586), (580, 579, 587, 588), (590, 589, 591, 592), (583, 584, 592, 591), (584, 582, 590, 592), (582, 581, 589, 590)])
me_cube.polygons.foreach_set('material_index', [0, 1, 0, 0, 0, 0, 0, 0, 0, 0, 0, 0, 0, 0, 0, 0, 0, 0, 1, 1, 1, 1, 1, 0, 1, 1, 1, 1, 0, 1, 1, 1, 1, 1, 1, 1, 1, 1, 1, 1, 1, 1, 1, 0, 1, 1, 1, 1, 1, 1, 1, 1, 1, 1, 1, 1, 1, 1, 1, 1, 1, 1, 1, 1, 1, 1, 1, 1, 1, 1, 1, 1, 1, 1, 1, 1, 1, 1, 1, 1, 1, 1, 1, 1, 1, 1, 1, 1, 1, 1, 1, 1, 1, 1, 1, 1, 1, 1, 1, 1, 1, 1, 1, 1, 1, 1, 1, 1, 1, 1, 1, 1, 1, 1, 1, 1, 1, 1, 1, 1, 1, 1, 1, 1, 1, 1, 1, 1, 1, 1, 1, 1, 1, 1, 1, 1, 1, 1, 1, 1, 1, 1, 1, 1, 1, 1, 1, 1, 1, 1, 1, 1, 1, 1, 1, 1, 1, 0, 1, 1, 1, 1, 1, 1, 1, 0, 0, 0, 0, 0, 0, 0, 0, 0, 0, 0, 0, 0, 0, 0, 0, 1, 0, 0, 0, 1, 1, 1, 1, 1, 1, 1, 1, 1, 1, 1, 1, 1, 1, 1, 1, 0, 0, 0, 0, 1, 1, 1, 1, 1, 1, 0, 0, 0, 0, 0, 0, 0, 0, 0, 0, 0, 0, 0, 0, 0, 0, 0, 0, 0, 0, 0, 0, 0, 0, 0, 0, 0, 0, 0, 0, 0, 0, 0, 0, 0, 0, 0, 0, 0, 0, 0, 0, 0, 0, 0, 0, 0, 0, 0, 0, 0, 0, 0, 0, 0, 0, 0, 0, 0, 0, 0, 0, 0, 0, 0, 0, 0, 0, 0, 0, 0, 0, 0, 0, 0, 0, 0, 0, 0, 0, 0, 0, 0, 0, 0, 0, 0, 0, 0, 0, 0, 0, 0, 0, 0, 0, 0, 0, 0, 0, 0, 0, 0, 0, 0, 0, 0, 0, 0, 0, 0, 0, 0, 0, 1, 0, 0, 0, 0, 1, 1, 1, 0, 1, 1, 0, 1, 1, 1, 1, 1, 0, 1, 1, 1, 1, 1, 1, 1, 1, 1, 1, 1, 1, 1, 1, 1, 1, 1, 1, 1, 1, 1, 1, 1, 1, 1, 1, 1, 1, 1, 1, 1, 1, 1, 1, 1, 1, 1, 1, 1, 1, 1, 1, 1, 1, 1, 1, 1, 1, 1, 1, 1, 1, 1, 1, 1, 1, 1, 1, 1, 1, 1, 1, 1, 1, 1, 1, 1, 1, 1, 1, 1, 1, 1, 1, 1, 1, 1, 1, 1, 1, 1, 1, 1, 1, 1, 1, 1, 1, 1, 1, 1, 1, 1, 1, 1, 1, 1, 1, 1, 1, 1, 1, 1, 1, 1, 1, 1, 1, 1, 1, 1, 1, 1, 1, 1, 1, 1, 1, 1, 1, 1, 1, 1, 1, 1, 1, 1, 1, 1, 1, 1, 1, 1, 1, 1, 1, 1, 1, 1, 1, 1, 1, 1, 1, 1, 1, 1, 1, 1, 1, 1, 1, 1, 1, 1, 1, 1, 1, 1, 1, 1, 1, 1, 1, 1, 1, 1, 1, 1, 1, 1, 1, 1, 1, 1, 1, 1, 1, 1, 1, 1, 1, 1, 1, 1, 1, 1, 1, 1, 1, 1, 1, 1, 1, 0, 1, 1, 1, 1, 1, 1, 1, 1, 1, 1, 1, 1, 1, 1, 0, 1, 1, 1, 1, 0, 1, 1, 0])
me_cube.materials.append(mat_m249body)
me_cube.materials.append(mat_m249body2)
me_cube.use_remesh_preserve_volume = False
me_cube.use_remesh_preserve_attributes = False
me_cube.use_mirror_vertex_groups = False
me_cube.update()

# ---- objects
ob_magholder = bpy.data.objects.new('magholder', me_cube_002)
ob_cube = bpy.data.objects.new('Cube', me_cube_001)
ob_body = bpy.data.objects.new('body', me_cube)
ob_lamp = bpy.data.objects.new('Lamp', light_lamp)
ob_camera = bpy.data.objects.new('Camera', cam_camera)

# ---- transforms, parenting, visibility, modifiers, constraints
ob_magholder.location = (0.0, -0.5712, 0.5257)
ob_magholder.scale = (0.1656, 0.1656, 0.1656)
ob_magholder.lock_rotations_4d = False
ob_magholder.empty_display_type = 'ARROWS'
ob_magholder.lineart.crease_threshold = 0.0
ob_cube.location = (0.0, -0.4321, -0.3798)
ob_cube.scale = (0.5398, 0.1775, 0.5398)
ob_cube.lineart.crease_threshold = 0.0
_m = ob_cube.modifiers.new('Smooth', 'SMOOTH')
ob_body.location = (0.0, 0.3796, -0.2294)
ob_body.scale = (0.1656, 0.1656, 0.1656)
ob_body.lock_rotations_4d = False
ob_body.empty_display_type = 'ARROWS'
ob_body.lineart.crease_threshold = 0.0
_m = ob_body.modifiers.new('Smooth', 'SMOOTH')
ob_lamp.location = (4.076, 1.005, 5.904)
ob_lamp.rotation_euler = (0.6503, 0.05522, 1.866)
ob_lamp.lock_rotations_4d = False
ob_lamp.empty_display_type = 'ARROWS'
ob_lamp.color = (0.0, 0.0, 0.0, 0.0)
ob_lamp.lineart.crease_threshold = 0.0
ob_camera.location = (7.481, -6.508, 5.344)
ob_camera.rotation_euler = (1.109, 0.0, 0.8149)
ob_camera.lock_rotations_4d = False
ob_camera.empty_display_type = 'ARROWS'
ob_camera.color = (0.0, 0.0, 0.0, 0.0)
ob_camera.display_type = 'WIRE'
ob_camera.lineart.crease_threshold = 0.0

# ---- collection membership
col_collection_1.objects.link(ob_magholder)
col_collection_1.objects.link(ob_cube)
col_collection_1.objects.link(ob_body)
col_collection_1.objects.link(ob_lamp)
col_collection_1.objects.link(ob_camera)

# ---- scene / render settings (as saved in the file)
scene.camera = ob_camera
scene.frame_start = 1; scene.frame_end = 250; scene.frame_set(1)
scene.render.engine = 'BLENDER_EEVEE_NEXT'
scene.render.resolution_percentage = 50
scene.render.dither_intensity = 0.0
scene.cycles.use_denoising = False
scene.cycles.samples = 128
scene.cycles.sampling_pattern = 'TABULATED_SOBOL'
scene.cycles.light_sampling_threshold = 0.0
scene.cycles.use_adaptive_sampling = False
scene.cycles.use_light_tree = False
scene.cycles.blur_glossy = 0.0
scene.cycles.sample_clamp_indirect = 0.0
scene.view_settings.view_transform = 'Standard'
bpy.context.view_layer.update()

